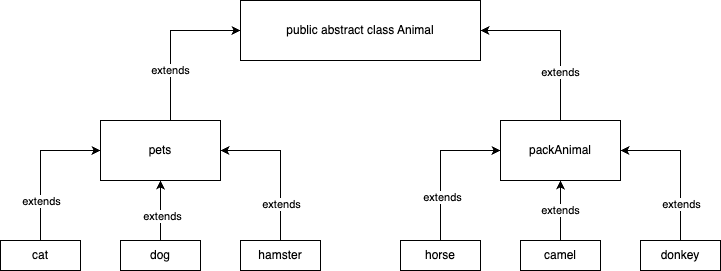

The diagram above was exported from draw.io. Its source (the exported page's mxGraphModel, read from the mxfile embedded in the PNG):
<mxGraphModel dx="1194" dy="731" grid="1" gridSize="10" guides="1" tooltips="1" connect="1" arrows="1" fold="1" page="1" pageScale="1" pageWidth="827" pageHeight="1169" math="0" shadow="0">
  <root>
    <mxCell id="0" />
    <mxCell id="1" parent="0" />
    <mxCell id="C0KZalAd02zWXztDsmOt-1" value="&lt;div style=&quot;text-align: left;&quot;&gt;public abstract class Animal&lt;/div&gt;" style="rounded=0;whiteSpace=wrap;html=1;" vertex="1" parent="1">
      <mxGeometry x="280" y="40" width="240" height="60" as="geometry" />
    </mxCell>
    <mxCell id="C0KZalAd02zWXztDsmOt-18" value="extends" style="edgeStyle=orthogonalEdgeStyle;rounded=0;orthogonalLoop=1;jettySize=auto;html=1;" edge="1" parent="1" source="C0KZalAd02zWXztDsmOt-2">
      <mxGeometry x="-0.375" relative="1" as="geometry">
        <mxPoint x="280" y="70" as="targetPoint" />
        <Array as="points">
          <mxPoint x="210" y="70" />
          <mxPoint x="280" y="70" />
        </Array>
        <mxPoint as="offset" />
      </mxGeometry>
    </mxCell>
    <mxCell id="C0KZalAd02zWXztDsmOt-2" value="pets" style="rounded=0;whiteSpace=wrap;html=1;" vertex="1" parent="1">
      <mxGeometry x="140" y="160" width="120" height="60" as="geometry" />
    </mxCell>
    <mxCell id="C0KZalAd02zWXztDsmOt-19" style="edgeStyle=orthogonalEdgeStyle;rounded=0;orthogonalLoop=1;jettySize=auto;html=1;entryX=1;entryY=0.5;entryDx=0;entryDy=0;" edge="1" parent="1" source="C0KZalAd02zWXztDsmOt-3" target="C0KZalAd02zWXztDsmOt-1">
      <mxGeometry relative="1" as="geometry">
        <Array as="points">
          <mxPoint x="600" y="70" />
        </Array>
      </mxGeometry>
    </mxCell>
    <mxCell id="C0KZalAd02zWXztDsmOt-28" value="extends" style="edgeLabel;html=1;align=center;verticalAlign=middle;resizable=0;points=[];fontColor=#000000;" vertex="1" connectable="0" parent="C0KZalAd02zWXztDsmOt-19">
      <mxGeometry x="-0.4235" y="1" relative="1" as="geometry">
        <mxPoint as="offset" />
      </mxGeometry>
    </mxCell>
    <mxCell id="C0KZalAd02zWXztDsmOt-3" value="packAnimal" style="rounded=0;whiteSpace=wrap;html=1;" vertex="1" parent="1">
      <mxGeometry x="540" y="160" width="120" height="60" as="geometry" />
    </mxCell>
    <mxCell id="C0KZalAd02zWXztDsmOt-25" style="edgeStyle=orthogonalEdgeStyle;rounded=0;orthogonalLoop=1;jettySize=auto;html=1;entryX=0;entryY=0.5;entryDx=0;entryDy=0;" edge="1" parent="1" source="C0KZalAd02zWXztDsmOt-4" target="C0KZalAd02zWXztDsmOt-2">
      <mxGeometry relative="1" as="geometry">
        <Array as="points">
          <mxPoint x="80" y="190" />
        </Array>
      </mxGeometry>
    </mxCell>
    <mxCell id="C0KZalAd02zWXztDsmOt-29" value="extends" style="edgeLabel;html=1;align=center;verticalAlign=middle;resizable=0;points=[];fontColor=#000000;" vertex="1" connectable="0" parent="C0KZalAd02zWXztDsmOt-25">
      <mxGeometry x="-0.3733" y="1" relative="1" as="geometry">
        <mxPoint x="1" y="7" as="offset" />
      </mxGeometry>
    </mxCell>
    <mxCell id="C0KZalAd02zWXztDsmOt-4" value="cat" style="rounded=0;whiteSpace=wrap;html=1;" vertex="1" parent="1">
      <mxGeometry x="40" y="280" width="80" height="30" as="geometry" />
    </mxCell>
    <mxCell id="C0KZalAd02zWXztDsmOt-20" value="" style="edgeStyle=orthogonalEdgeStyle;rounded=0;orthogonalLoop=1;jettySize=auto;html=1;" edge="1" parent="1" source="C0KZalAd02zWXztDsmOt-5" target="C0KZalAd02zWXztDsmOt-2">
      <mxGeometry relative="1" as="geometry" />
    </mxCell>
    <mxCell id="C0KZalAd02zWXztDsmOt-30" value="extends" style="edgeLabel;html=1;align=center;verticalAlign=middle;resizable=0;points=[];fontColor=#000000;" vertex="1" connectable="0" parent="C0KZalAd02zWXztDsmOt-20">
      <mxGeometry x="-0.1667" y="-1" relative="1" as="geometry">
        <mxPoint as="offset" />
      </mxGeometry>
    </mxCell>
    <mxCell id="C0KZalAd02zWXztDsmOt-5" value="dog" style="rounded=0;whiteSpace=wrap;html=1;" vertex="1" parent="1">
      <mxGeometry x="160" y="280" width="80" height="30" as="geometry" />
    </mxCell>
    <mxCell id="C0KZalAd02zWXztDsmOt-22" style="edgeStyle=orthogonalEdgeStyle;rounded=0;orthogonalLoop=1;jettySize=auto;html=1;entryX=1;entryY=0.5;entryDx=0;entryDy=0;" edge="1" parent="1" source="C0KZalAd02zWXztDsmOt-6" target="C0KZalAd02zWXztDsmOt-3">
      <mxGeometry relative="1" as="geometry">
        <Array as="points">
          <mxPoint x="720" y="190" />
        </Array>
      </mxGeometry>
    </mxCell>
    <mxCell id="C0KZalAd02zWXztDsmOt-34" value="extends" style="edgeLabel;html=1;align=center;verticalAlign=middle;resizable=0;points=[];fontColor=#000000;" vertex="1" connectable="0" parent="C0KZalAd02zWXztDsmOt-22">
      <mxGeometry x="-0.5067" relative="1" as="geometry">
        <mxPoint as="offset" />
      </mxGeometry>
    </mxCell>
    <mxCell id="C0KZalAd02zWXztDsmOt-6" value="donkey" style="rounded=0;whiteSpace=wrap;html=1;" vertex="1" parent="1">
      <mxGeometry x="680" y="280" width="80" height="30" as="geometry" />
    </mxCell>
    <mxCell id="C0KZalAd02zWXztDsmOt-21" style="edgeStyle=orthogonalEdgeStyle;rounded=0;orthogonalLoop=1;jettySize=auto;html=1;entryX=0.5;entryY=1;entryDx=0;entryDy=0;" edge="1" parent="1" source="C0KZalAd02zWXztDsmOt-7" target="C0KZalAd02zWXztDsmOt-3">
      <mxGeometry relative="1" as="geometry" />
    </mxCell>
    <mxCell id="C0KZalAd02zWXztDsmOt-33" value="extends" style="edgeLabel;html=1;align=center;verticalAlign=middle;resizable=0;points=[];fontColor=#000000;" vertex="1" connectable="0" parent="C0KZalAd02zWXztDsmOt-21">
      <mxGeometry x="0.0333" y="1" relative="1" as="geometry">
        <mxPoint as="offset" />
      </mxGeometry>
    </mxCell>
    <mxCell id="C0KZalAd02zWXztDsmOt-7" value="camel" style="rounded=0;whiteSpace=wrap;html=1;" vertex="1" parent="1">
      <mxGeometry x="560" y="280" width="80" height="30" as="geometry" />
    </mxCell>
    <mxCell id="C0KZalAd02zWXztDsmOt-23" style="edgeStyle=orthogonalEdgeStyle;rounded=0;orthogonalLoop=1;jettySize=auto;html=1;entryX=0;entryY=0.5;entryDx=0;entryDy=0;" edge="1" parent="1" source="C0KZalAd02zWXztDsmOt-8" target="C0KZalAd02zWXztDsmOt-3">
      <mxGeometry relative="1" as="geometry">
        <Array as="points">
          <mxPoint x="480" y="190" />
        </Array>
      </mxGeometry>
    </mxCell>
    <mxCell id="C0KZalAd02zWXztDsmOt-32" value="extends" style="edgeLabel;html=1;align=center;verticalAlign=middle;resizable=0;points=[];fontColor=#000000;" vertex="1" connectable="0" parent="C0KZalAd02zWXztDsmOt-23">
      <mxGeometry x="-0.4133" y="-1" relative="1" as="geometry">
        <mxPoint as="offset" />
      </mxGeometry>
    </mxCell>
    <mxCell id="C0KZalAd02zWXztDsmOt-8" value="horse" style="rounded=0;whiteSpace=wrap;html=1;" vertex="1" parent="1">
      <mxGeometry x="440" y="280" width="80" height="30" as="geometry" />
    </mxCell>
    <mxCell id="C0KZalAd02zWXztDsmOt-24" style="edgeStyle=orthogonalEdgeStyle;rounded=0;orthogonalLoop=1;jettySize=auto;html=1;entryX=1;entryY=0.5;entryDx=0;entryDy=0;" edge="1" parent="1" source="C0KZalAd02zWXztDsmOt-9" target="C0KZalAd02zWXztDsmOt-2">
      <mxGeometry relative="1" as="geometry">
        <Array as="points">
          <mxPoint x="320" y="190" />
        </Array>
      </mxGeometry>
    </mxCell>
    <mxCell id="C0KZalAd02zWXztDsmOt-31" value="extends" style="edgeLabel;html=1;align=center;verticalAlign=middle;resizable=0;points=[];fontColor=#000000;" vertex="1" connectable="0" parent="C0KZalAd02zWXztDsmOt-24">
      <mxGeometry x="-0.5067" relative="1" as="geometry">
        <mxPoint as="offset" />
      </mxGeometry>
    </mxCell>
    <mxCell id="C0KZalAd02zWXztDsmOt-9" value="hamster" style="rounded=0;whiteSpace=wrap;html=1;" vertex="1" parent="1">
      <mxGeometry x="280" y="280" width="80" height="30" as="geometry" />
    </mxCell>
  </root>
</mxGraphModel>